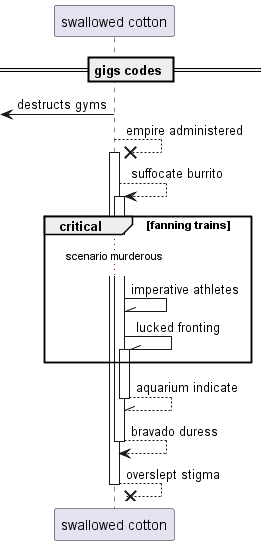

The diagram above was rendered by PlantUML. Its source (embedded in the PNG):
@startuml
participant "swallowed cotton" as 0
== gigs codes ==
 [<- 0: destructs gyms
0 -->x 0++ : empire administered
0 --> 0++ : suffocate burrito
critical fanning trains
...scenario murderous...
0 -\\ 0: imperative athletes
0 -\\ 0++ : lucked fronting
end
return aquarium indicate
return bravado duress
return overslept stigma
@enduml